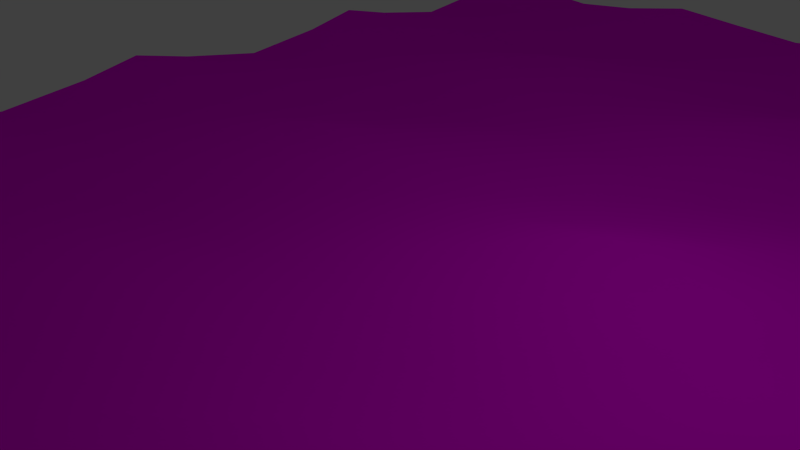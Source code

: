 # Source: circlewater1.blend  (saved by Blender 2.71.0; exported with 4.5.12 LTS)
import bpy
from mathutils import Matrix  # noqa: F401  (used for matrix-valued properties, if any)

bpy.ops.wm.read_factory_settings(use_empty=True)
scene = bpy.context.scene
scene.name = 'Scene'

# ---- collections
col_collection_1 = bpy.data.collections.new('Collection 1'); scene.collection.children.link(col_collection_1)
col_collection_2 = bpy.data.collections.new('Collection 2'); scene.collection.children.link(col_collection_2)
col_collection_2.hide_render = True
col_collection_2.hide_viewport = True

# ---- images (referenced by path relative to the original .blend; pixels are not part of the script)
import os
ASSET_DIR = os.environ.get("B2B_ASSET_DIR", "")  # directory of the original .blend (textures are referenced by path, not embedded)
HERE = os.path.dirname(os.path.abspath(__file__))  # packed textures are extracted next to this script under _unpacked/

def load_image(name, relpath, width, height, colorspace="sRGB"):
    """Load a texture the original file referenced (path relative to the .blend, or extracted next to this script)."""
    p = next((c for c in (os.path.join(HERE, relpath), os.path.join(ASSET_DIR, relpath)) if relpath and os.path.exists(c)), "")
    if p:
        img = bpy.data.images.load(p, check_existing=True)
        img.name = name
    else:  # same state as the original file: an image datablock whose file is absent (Cycles renders it pink)
        img = bpy.data.images.new(name, width, height)
        img.source = "FILE"
        img.filepath = "//" + (relpath or name)
    img.colorspace_settings.name = colorspace
    return img
img_wavenormals = load_image('WaveNormals', '', 1024, 1024, 'sRGB')

# ---- materials (node trees are filled in below, after node groups)
mat_material = bpy.data.materials.new('Material')
mat_material.alpha_threshold = 0.0
mat_material.roughness = 0.5
mat_material.line_color = (0.0, 0.0, 0.0, 1.0)

# ---- material node trees
mat_material.use_nodes = True; mat_material.node_tree.nodes.clear()
_N = mat_material.node_tree.nodes; _L = mat_material.node_tree.links
n0 = _N.new('ShaderNodeOutputMaterial'); n0.name = 'Material Output'; n0.location = (300, 300)
n1 = _N.new('ShaderNodeBsdfDiffuse'); n1.name = 'Diffuse BSDF'; n1.location = (10, 300)
n2 = _N.new('ShaderNodeTexImage'); n2.name = 'Image Texture'; n2.location = (-180, 300)
n2.width = 140
n2.image = img_wavenormals
_L.new(n1.outputs[0], n0.inputs[0])
_L.new(n2.outputs[0], n1.inputs[0])
n0.is_active_output = True

# ---- world
world_world = bpy.data.worlds.new('World'); scene.world = world_world
world_world.color = (0.05088, 0.05088, 0.05088)
world_world.use_sun_shadow = False
world_world.sun_shadow_jitter_overblur = 0.0
world_world.cycles.sampling_method = 'MANUAL'
world_world.cycles.sample_map_resolution = 256

# ---- cameras
cam_camera = bpy.data.cameras.new('Camera')
cam_camera.clip_end = 100.0
cam_camera.lens = 35.0
cam_camera.sensor_width = 32.0
cam_camera.sensor_height = 18.0
cam_camera.ortho_scale = 7.314
cam_camera.dof.focus_distance = 0.0

# ---- lights
light_lamp = bpy.data.lights.new('Lamp', 'POINT')
light_lamp.transmission_factor = 0.0
light_lamp.cutoff_distance = 30.0
light_lamp.energy = 100.0
light_lamp.shadow_buffer_clip_start = 1.001
light_lamp.shadow_soft_size = 0.1
light_lamp.shadow_maximum_resolution = 0.006
light_lamp.use_absolute_resolution = True
light_lamp.cycles.use_multiple_importance_sampling = False

# ---- meshes
me_plane_002 = bpy.data.meshes.new('Plane.002')
me_plane_002.from_pydata([(-10.0, -10.0, 0.9512), (-5.098, -9.65, 0.2861), (0.0, -10.0, -0.1436), (5.098, -10.35, 0.2861), (10.0, -10.0, 0.9512), (14.9, -9.65, 0.2861), (20.0, -10.0, -0.1436), (25.1, -10.35, 0.2861), (30.0, -10.0, 0.9512), (34.9, -9.65, 0.2861), (40.0, -10.0, -0.1436), (45.1, -10.35, 0.2861), (50.0, -10.0, 0.9512), (54.9, -9.65, 0.2861), (60.0, -10.0, -0.1436), (65.1, -10.35, 0.2861), (70.0, -10.0, 0.9512), (-10.1, -5.845, 0.02778), (-4.98, -5.342, 0.3639), (-0.004957, -4.951, 0.02472), (5.082, -5.351, -0.3076), (9.903, -5.845, 0.02778), (15.02, -5.342, 0.3639), (20.0, -4.951, 0.02472), (25.08, -5.351, -0.3076), (29.9, -5.845, 0.02778), (35.02, -5.342, 0.3639), (40.0, -4.951, 0.02472), (45.08, -5.351, -0.3076), (49.9, -5.845, 0.02778), (55.02, -5.342, 0.3639), (60.0, -4.951, 0.02472), (65.08, -5.351, -0.3076), (69.9, -5.845, 0.02778), (-10.0, 0.0, -0.8391), (-5.006, -0.3594, -0.3442), (0.0, 0.0, -0.06994), (5.006, 0.3594, -0.3442), (10.0, 0.0, -0.8391), (14.99, -0.3594, -0.3442), (20.0, 0.0, -0.06994), (25.01, 0.3594, -0.3442), (30.0, 0.0, -0.8391), (34.99, -0.3594, -0.3442), (40.0, 0.0, -0.06994), (45.01, 0.3594, -0.3442), (50.0, 0.0, -0.8391), (54.99, -0.3594, -0.3442), (60.0, 0.0, -0.06994), (65.01, 0.3594, -0.3442), (70.0, 0.0, -0.8391), (-9.903, 5.845, 0.02778), (-5.082, 5.351, -0.3076), (0.004957, 4.951, 0.02472), (4.98, 5.342, 0.3639), (10.1, 5.845, 0.02778), (14.92, 5.351, -0.3076), (20.0, 4.951, 0.02472), (24.98, 5.342, 0.3639), (30.1, 5.845, 0.02778), (34.92, 5.351, -0.3076), (40.0, 4.951, 0.02472), (44.98, 5.342, 0.3639), (50.1, 5.845, 0.02778), (54.92, 5.351, -0.3076), (60.0, 4.951, 0.02472), (64.98, 5.342, 0.3639), (70.1, 5.845, 0.02778), (-10.0, 10.0, 0.9512), (-5.098, 10.35, 0.2861), (0.0, 10.0, -0.1436), (5.098, 9.65, 0.2861), (10.0, 10.0, 0.9512), (14.9, 10.35, 0.2861), (20.0, 10.0, -0.1436), (25.1, 9.65, 0.2861), (30.0, 10.0, 0.9512), (34.9, 10.35, 0.2861), (40.0, 10.0, -0.1436), (45.1, 9.65, 0.2861), (50.0, 10.0, 0.9512), (54.9, 10.35, 0.2861), (60.0, 10.0, -0.1436), (65.1, 9.65, 0.2861), (70.0, 10.0, 0.9512), (-10.1, 14.16, 0.02778), (-4.98, 14.66, 0.3639), (-0.004957, 15.05, 0.02472), (5.082, 14.65, -0.3076), (9.903, 14.16, 0.02778), (15.02, 14.66, 0.3639), (20.0, 15.05, 0.02472), (25.08, 14.65, -0.3076), (29.9, 14.16, 0.02778), (35.02, 14.66, 0.3639), (40.0, 15.05, 0.02472), (45.08, 14.65, -0.3076), (49.9, 14.16, 0.02778), (55.02, 14.66, 0.3639), (60.0, 15.05, 0.02472), (65.08, 14.65, -0.3076), (69.9, 14.16, 0.02778), (-10.0, 20.0, -0.8391), (-5.006, 19.64, -0.3442), (0.0, 20.0, -0.06994), (5.006, 20.36, -0.3442), (10.0, 20.0, -0.8391), (14.99, 19.64, -0.3442), (20.0, 20.0, -0.06994), (25.01, 20.36, -0.3442), (30.0, 20.0, -0.8391), (34.99, 19.64, -0.3442), (40.0, 20.0, -0.06994), (45.01, 20.36, -0.3442), (50.0, 20.0, -0.8391), (54.99, 19.64, -0.3442), (60.0, 20.0, -0.06994), (65.01, 20.36, -0.3442), (70.0, 20.0, -0.8391), (-9.903, 25.84, 0.02778), (-5.082, 25.35, -0.3076), (0.004957, 24.95, 0.02472), (4.98, 25.34, 0.3639), (10.1, 25.84, 0.02778), (14.92, 25.35, -0.3076), (20.0, 24.95, 0.02472), (24.98, 25.34, 0.3639), (30.1, 25.84, 0.02778), (34.92, 25.35, -0.3076), (40.0, 24.95, 0.02472), (44.98, 25.34, 0.3639), (50.1, 25.84, 0.02778), (54.92, 25.35, -0.3076), (60.0, 24.95, 0.02472), (64.98, 25.34, 0.3639), (70.1, 25.84, 0.02778), (-10.0, 30.0, 0.9512), (-5.098, 30.35, 0.2861), (0.0, 30.0, -0.1436), (5.098, 29.65, 0.2861), (10.0, 30.0, 0.9512), (14.9, 30.35, 0.2861), (20.0, 30.0, -0.1436), (25.1, 29.65, 0.2861), (30.0, 30.0, 0.9512), (34.9, 30.35, 0.2861), (40.0, 30.0, -0.1436), (45.1, 29.65, 0.2861), (50.0, 30.0, 0.9512), (54.9, 30.35, 0.2861), (60.0, 30.0, -0.1436), (65.1, 29.65, 0.2861), (70.0, 30.0, 0.9512), (-10.1, 34.16, 0.02778), (-4.98, 34.66, 0.3639), (-0.004957, 35.05, 0.02472), (5.082, 34.65, -0.3076), (9.903, 34.16, 0.02778), (15.02, 34.66, 0.3639), (20.0, 35.05, 0.02472), (25.08, 34.65, -0.3076), (29.9, 34.16, 0.02778), (35.02, 34.66, 0.3639), (40.0, 35.05, 0.02472), (45.08, 34.65, -0.3076), (49.9, 34.16, 0.02778), (55.02, 34.66, 0.3639), (60.0, 35.05, 0.02472), (65.08, 34.65, -0.3076), (69.9, 34.16, 0.02778), (-10.0, 40.0, -0.8391), (-5.006, 39.64, -0.3442), (0.0, 40.0, -0.06994), (5.006, 40.36, -0.3442), (10.0, 40.0, -0.8391), (14.99, 39.64, -0.3442), (20.0, 40.0, -0.06994), (25.01, 40.36, -0.3442), (30.0, 40.0, -0.8391), (34.99, 39.64, -0.3442), (40.0, 40.0, -0.06994), (45.01, 40.36, -0.3442), (50.0, 40.0, -0.8391), (54.99, 39.64, -0.3442), (60.0, 40.0, -0.06994), (65.01, 40.36, -0.3442), (70.0, 40.0, -0.8391), (-9.903, 45.84, 0.02778), (-5.082, 45.35, -0.3076), (0.004957, 44.95, 0.02472), (4.98, 45.34, 0.3639), (10.1, 45.84, 0.02778), (14.92, 45.35, -0.3076), (20.0, 44.95, 0.02472), (24.98, 45.34, 0.3639), (30.1, 45.84, 0.02778), (34.92, 45.35, -0.3076), (40.0, 44.95, 0.02472), (44.98, 45.34, 0.3639), (50.1, 45.84, 0.02778), (54.92, 45.35, -0.3076), (60.0, 44.95, 0.02472), (64.98, 45.34, 0.3639), (70.1, 45.84, 0.02778), (-10.0, 50.0, 0.9512), (-5.098, 50.35, 0.2861), (0.0, 50.0, -0.1436), (5.098, 49.65, 0.2861), (10.0, 50.0, 0.9512), (14.9, 50.35, 0.2861), (20.0, 50.0, -0.1436), (25.1, 49.65, 0.2861), (30.0, 50.0, 0.9512), (34.9, 50.35, 0.2861), (40.0, 50.0, -0.1436), (45.1, 49.65, 0.2861), (50.0, 50.0, 0.9512), (54.9, 50.35, 0.2861), (60.0, 50.0, -0.1436), (65.1, 49.65, 0.2861), (70.0, 50.0, 0.9512), (-10.1, 54.16, 0.02778), (-4.98, 54.66, 0.3639), (-0.004957, 55.05, 0.02472), (5.082, 54.65, -0.3076), (9.903, 54.16, 0.02778), (15.02, 54.66, 0.3639), (20.0, 55.05, 0.02472), (25.08, 54.65, -0.3076), (29.9, 54.16, 0.02778), (35.02, 54.66, 0.3639), (40.0, 55.05, 0.02472), (45.08, 54.65, -0.3076), (49.9, 54.16, 0.02778), (55.02, 54.66, 0.3639), (60.0, 55.05, 0.02472), (65.08, 54.65, -0.3076), (69.9, 54.16, 0.02778), (-10.0, 60.0, -0.8391), (-5.006, 59.64, -0.3442), (0.0, 60.0, -0.06994), (5.006, 60.36, -0.3442), (10.0, 60.0, -0.8391), (14.99, 59.64, -0.3442), (20.0, 60.0, -0.06994), (25.01, 60.36, -0.3442), (30.0, 60.0, -0.8391), (34.99, 59.64, -0.3442), (40.0, 60.0, -0.06994), (45.01, 60.36, -0.3442), (50.0, 60.0, -0.8391), (54.99, 59.64, -0.3442), (60.0, 60.0, -0.06994), (65.01, 60.36, -0.3442), (70.0, 60.0, -0.8391), (-9.903, 65.84, 0.02778), (-5.082, 65.35, -0.3076), (0.004957, 64.95, 0.02472), (4.98, 65.34, 0.3639), (10.1, 65.84, 0.02778), (14.92, 65.35, -0.3076), (20.0, 64.95, 0.02472), (24.98, 65.34, 0.3639), (30.1, 65.84, 0.02778), (34.92, 65.35, -0.3076), (40.0, 64.95, 0.02472), (44.98, 65.34, 0.3639), (50.1, 65.84, 0.02778), (54.92, 65.35, -0.3076), (60.0, 64.95, 0.02472), (64.98, 65.34, 0.3639), (70.1, 65.84, 0.02778), (-10.0, 70.0, 0.9512), (-5.098, 70.35, 0.2861), (0.0, 70.0, -0.1436), (5.098, 69.65, 0.2861), (10.0, 70.0, 0.9512), (14.9, 70.35, 0.2861), (20.0, 70.0, -0.1436), (25.1, 69.65, 0.2861), (30.0, 70.0, 0.9512), (34.9, 70.35, 0.2861), (40.0, 70.0, -0.1436), (45.1, 69.65, 0.2861), (50.0, 70.0, 0.9512), (54.9, 70.35, 0.2861), (60.0, 70.0, -0.1436), (65.1, 69.65, 0.2861), (70.0, 70.0, 0.9512)], [], [(0, 1, 18, 17), (1, 2, 19, 18), (2, 3, 20, 19), (3, 4, 21, 20), (4, 5, 22, 21), (5, 6, 23, 22), (6, 7, 24, 23), (7, 8, 25, 24), (8, 9, 26, 25), (9, 10, 27, 26), (10, 11, 28, 27), (11, 12, 29, 28), (12, 13, 30, 29), (13, 14, 31, 30), (14, 15, 32, 31), (15, 16, 33, 32), (17, 18, 35, 34), (18, 19, 36, 35), (19, 20, 37, 36), (20, 21, 38, 37), (21, 22, 39, 38), (22, 23, 40, 39), (23, 24, 41, 40), (24, 25, 42, 41), (25, 26, 43, 42), (26, 27, 44, 43), (27, 28, 45, 44), (28, 29, 46, 45), (29, 30, 47, 46), (30, 31, 48, 47), (31, 32, 49, 48), (32, 33, 50, 49), (34, 35, 52, 51), (35, 36, 53, 52), (36, 37, 54, 53), (37, 38, 55, 54), (38, 39, 56, 55), (39, 40, 57, 56), (40, 41, 58, 57), (41, 42, 59, 58), (42, 43, 60, 59), (43, 44, 61, 60), (44, 45, 62, 61), (45, 46, 63, 62), (46, 47, 64, 63), (47, 48, 65, 64), (48, 49, 66, 65), (49, 50, 67, 66), (51, 52, 69, 68), (52, 53, 70, 69), (53, 54, 71, 70), (54, 55, 72, 71), (55, 56, 73, 72), (56, 57, 74, 73), (57, 58, 75, 74), (58, 59, 76, 75), (59, 60, 77, 76), (60, 61, 78, 77), (61, 62, 79, 78), (62, 63, 80, 79), (63, 64, 81, 80), (64, 65, 82, 81), (65, 66, 83, 82), (66, 67, 84, 83), (68, 69, 86, 85), (69, 70, 87, 86), (70, 71, 88, 87), (71, 72, 89, 88), (72, 73, 90, 89), (73, 74, 91, 90), (74, 75, 92, 91), (75, 76, 93, 92), (76, 77, 94, 93), (77, 78, 95, 94), (78, 79, 96, 95), (79, 80, 97, 96), (80, 81, 98, 97), (81, 82, 99, 98), (82, 83, 100, 99), (83, 84, 101, 100), (85, 86, 103, 102), (86, 87, 104, 103), (87, 88, 105, 104), (88, 89, 106, 105), (89, 90, 107, 106), (90, 91, 108, 107), (91, 92, 109, 108), (92, 93, 110, 109), (93, 94, 111, 110), (94, 95, 112, 111), (95, 96, 113, 112), (96, 97, 114, 113), (97, 98, 115, 114), (98, 99, 116, 115), (99, 100, 117, 116), (100, 101, 118, 117), (102, 103, 120, 119), (103, 104, 121, 120), (104, 105, 122, 121), (105, 106, 123, 122), (106, 107, 124, 123), (107, 108, 125, 124), (108, 109, 126, 125), (109, 110, 127, 126), (110, 111, 128, 127), (111, 112, 129, 128), (112, 113, 130, 129), (113, 114, 131, 130), (114, 115, 132, 131), (115, 116, 133, 132), (116, 117, 134, 133), (117, 118, 135, 134), (119, 120, 137, 136), (120, 121, 138, 137), (121, 122, 139, 138), (122, 123, 140, 139), (123, 124, 141, 140), (124, 125, 142, 141), (125, 126, 143, 142), (126, 127, 144, 143), (127, 128, 145, 144), (128, 129, 146, 145), (129, 130, 147, 146), (130, 131, 148, 147), (131, 132, 149, 148), (132, 133, 150, 149), (133, 134, 151, 150), (134, 135, 152, 151), (136, 137, 154, 153), (137, 138, 155, 154), (138, 139, 156, 155), (139, 140, 157, 156), (140, 141, 158, 157), (141, 142, 159, 158), (142, 143, 160, 159), (143, 144, 161, 160), (144, 145, 162, 161), (145, 146, 163, 162), (146, 147, 164, 163), (147, 148, 165, 164), (148, 149, 166, 165), (149, 150, 167, 166), (150, 151, 168, 167), (151, 152, 169, 168), (153, 154, 171, 170), (154, 155, 172, 171), (155, 156, 173, 172), (156, 157, 174, 173), (157, 158, 175, 174), (158, 159, 176, 175), (159, 160, 177, 176), (160, 161, 178, 177), (161, 162, 179, 178), (162, 163, 180, 179), (163, 164, 181, 180), (164, 165, 182, 181), (165, 166, 183, 182), (166, 167, 184, 183), (167, 168, 185, 184), (168, 169, 186, 185), (170, 171, 188, 187), (171, 172, 189, 188), (172, 173, 190, 189), (173, 174, 191, 190), (174, 175, 192, 191), (175, 176, 193, 192), (176, 177, 194, 193), (177, 178, 195, 194), (178, 179, 196, 195), (179, 180, 197, 196), (180, 181, 198, 197), (181, 182, 199, 198), (182, 183, 200, 199), (183, 184, 201, 200), (184, 185, 202, 201), (185, 186, 203, 202), (187, 188, 205, 204), (188, 189, 206, 205), (189, 190, 207, 206), (190, 191, 208, 207), (191, 192, 209, 208), (192, 193, 210, 209), (193, 194, 211, 210), (194, 195, 212, 211), (195, 196, 213, 212), (196, 197, 214, 213), (197, 198, 215, 214), (198, 199, 216, 215), (199, 200, 217, 216), (200, 201, 218, 217), (201, 202, 219, 218), (202, 203, 220, 219), (204, 205, 222, 221), (205, 206, 223, 222), (206, 207, 224, 223), (207, 208, 225, 224), (208, 209, 226, 225), (209, 210, 227, 226), (210, 211, 228, 227), (211, 212, 229, 228), (212, 213, 230, 229), (213, 214, 231, 230), (214, 215, 232, 231), (215, 216, 233, 232), (216, 217, 234, 233), (217, 218, 235, 234), (218, 219, 236, 235), (219, 220, 237, 236), (221, 222, 239, 238), (222, 223, 240, 239), (223, 224, 241, 240), (224, 225, 242, 241), (225, 226, 243, 242), (226, 227, 244, 243), (227, 228, 245, 244), (228, 229, 246, 245), (229, 230, 247, 246), (230, 231, 248, 247), (231, 232, 249, 248), (232, 233, 250, 249), (233, 234, 251, 250), (234, 235, 252, 251), (235, 236, 253, 252), (236, 237, 254, 253), (238, 239, 256, 255), (239, 240, 257, 256), (240, 241, 258, 257), (241, 242, 259, 258), (242, 243, 260, 259), (243, 244, 261, 260), (244, 245, 262, 261), (245, 246, 263, 262), (246, 247, 264, 263), (247, 248, 265, 264), (248, 249, 266, 265), (249, 250, 267, 266), (250, 251, 268, 267), (251, 252, 269, 268), (252, 253, 270, 269), (253, 254, 271, 270), (255, 256, 273, 272), (256, 257, 274, 273), (257, 258, 275, 274), (258, 259, 276, 275), (259, 260, 277, 276), (260, 261, 278, 277), (261, 262, 279, 278), (262, 263, 280, 279), (263, 264, 281, 280), (264, 265, 282, 281), (265, 266, 283, 282), (266, 267, 284, 283), (267, 268, 285, 284), (268, 269, 286, 285), (269, 270, 287, 286), (270, 271, 288, 287)])
me_plane_002.polygons.foreach_set('use_smooth', [True] * 256)
_uv = me_plane_002.uv_layers.new(name='UVMap')
_uv.uv.foreach_set('vector', [0.00121, 0.004341, 0.06234, 0.008681, 0.06381, 0.06206, 0.0, 0.05583, 0.06234, 0.008681, 0.1259, 0.004341, 0.1258, 0.06691, 0.06381, 0.06206, 0.1259, 0.004341, 0.1895, 0.0, 0.1893, 0.06195, 0.1258, 0.06691, 0.1895, 0.0, 0.2506, 0.004341, 0.2494, 0.05583, 0.1893, 0.06195, 0.2506, 0.004341, 0.3117, 0.008681, 0.3132, 0.06206, 0.2494, 0.05583, 0.3117, 0.008681, 0.3753, 0.004341, 0.3752, 0.06691, 0.3132, 0.06206, 0.3753, 0.004341, 0.4389, 0.0, 0.4387, 0.06195, 0.3752, 0.06691, 0.4389, 0.0, 0.5, 0.004341, 0.4988, 0.05583, 0.4387, 0.06195, 0.5, 0.004341, 0.5611, 0.008681, 0.5626, 0.06206, 0.4988, 0.05583, 0.5611, 0.008681, 0.6247, 0.004341, 0.6246, 0.06691, 0.5626, 0.06206, 0.6247, 0.004341, 0.6883, 0.0, 0.6881, 0.06195, 0.6246, 0.06691, 0.6883, 0.0, 0.7494, 0.004341, 0.7482, 0.05583, 0.6881, 0.06195, 0.7494, 0.004341, 0.8105, 0.008681, 0.812, 0.06206, 0.7482, 0.05583, 0.8105, 0.008681, 0.8741, 0.004341, 0.874, 0.06691, 0.812, 0.06206, 0.8741, 0.004341, 0.9377, 0.0, 0.9375, 0.06195, 0.874, 0.06691, 0.9377, 0.0, 0.9988, 0.004341, 0.9976, 0.05583, 0.9375, 0.06195, 0.0, 0.05583, 0.06381, 0.06206, 0.06348, 0.1238, 0.00121, 0.1283, 0.06381, 0.06206, 0.1258, 0.06691, 0.1259, 0.1283, 0.06348, 0.1238, 0.1258, 0.06691, 0.1893, 0.06195, 0.1883, 0.1327, 0.1259, 0.1283, 0.1893, 0.06195, 0.2494, 0.05583, 0.2506, 0.1283, 0.1883, 0.1327, 0.2494, 0.05583, 0.3132, 0.06206, 0.3129, 0.1238, 0.2506, 0.1283, 0.3132, 0.06206, 0.3752, 0.06691, 0.3753, 0.1283, 0.3129, 0.1238, 0.3752, 0.06691, 0.4387, 0.06195, 0.4377, 0.1327, 0.3753, 0.1283, 0.4387, 0.06195, 0.4988, 0.05583, 0.5, 0.1283, 0.4377, 0.1327, 0.4988, 0.05583, 0.5626, 0.06206, 0.5623, 0.1238, 0.5, 0.1283, 0.5626, 0.06206, 0.6246, 0.06691, 0.6247, 0.1283, 0.5623, 0.1238, 0.6246, 0.06691, 0.6881, 0.06195, 0.6871, 0.1327, 0.6247, 0.1283, 0.6881, 0.06195, 0.7482, 0.05583, 0.7494, 0.1283, 0.6871, 0.1327, 0.7482, 0.05583, 0.812, 0.06206, 0.8117, 0.1238, 0.7494, 0.1283, 0.812, 0.06206, 0.874, 0.06691, 0.8741, 0.1283, 0.8117, 0.1238, 0.874, 0.06691, 0.9375, 0.06195, 0.9365, 0.1327, 0.8741, 0.1283, 0.9375, 0.06195, 0.9976, 0.05583, 0.9988, 0.1283, 0.9365, 0.1327, 0.00121, 0.1283, 0.06348, 0.1238, 0.06254, 0.1946, 0.002419, 0.2007, 0.06348, 0.1238, 0.1259, 0.1283, 0.126, 0.1896, 0.06254, 0.1946, 0.1259, 0.1283, 0.1883, 0.1327, 0.188, 0.1945, 0.126, 0.1896, 0.1883, 0.1327, 0.2506, 0.1283, 0.2518, 0.2007, 0.188, 0.1945, 0.2506, 0.1283, 0.3129, 0.1238, 0.3119, 0.1946, 0.2518, 0.2007, 0.3129, 0.1238, 0.3753, 0.1283, 0.3754, 0.1896, 0.3119, 0.1946, 0.3753, 0.1283, 0.4377, 0.1327, 0.4374, 0.1945, 0.3754, 0.1896, 0.4377, 0.1327, 0.5, 0.1283, 0.5012, 0.2007, 0.4374, 0.1945, 0.5, 0.1283, 0.5623, 0.1238, 0.5613, 0.1946, 0.5012, 0.2007, 0.5623, 0.1238, 0.6247, 0.1283, 0.6248, 0.1896, 0.5613, 0.1946, 0.6247, 0.1283, 0.6871, 0.1327, 0.6868, 0.1945, 0.6248, 0.1896, 0.6871, 0.1327, 0.7494, 0.1283, 0.7506, 0.2007, 0.6868, 0.1945, 0.7494, 0.1283, 0.8117, 0.1238, 0.8107, 0.1946, 0.7506, 0.2007, 0.8117, 0.1238, 0.8741, 0.1283, 0.8742, 0.1896, 0.8107, 0.1946, 0.8741, 0.1283, 0.9365, 0.1327, 0.9362, 0.1945, 0.8742, 0.1896, 0.9365, 0.1327, 0.9988, 0.1283, 1.0, 0.2007, 0.9362, 0.1945, 0.002419, 0.2007, 0.06254, 0.1946, 0.06234, 0.2565, 0.00121, 0.2522, 0.06254, 0.1946, 0.126, 0.1896, 0.1259, 0.2522, 0.06234, 0.2565, 0.126, 0.1896, 0.188, 0.1945, 0.1895, 0.2478, 0.1259, 0.2522, 0.188, 0.1945, 0.2518, 0.2007, 0.2506, 0.2522, 0.1895, 0.2478, 0.2518, 0.2007, 0.3119, 0.1946, 0.3117, 0.2565, 0.2506, 0.2522, 0.3119, 0.1946, 0.3754, 0.1896, 0.3753, 0.2522, 0.3117, 0.2565, 0.3754, 0.1896, 0.4374, 0.1945, 0.4389, 0.2478, 0.3753, 0.2522, 0.4374, 0.1945, 0.5012, 0.2007, 0.5, 0.2522, 0.4389, 0.2478, 0.5012, 0.2007, 0.5613, 0.1946, 0.5611, 0.2565, 0.5, 0.2522, 0.5613, 0.1946, 0.6248, 0.1896, 0.6247, 0.2522, 0.5611, 0.2565, 0.6248, 0.1896, 0.6868, 0.1945, 0.6883, 0.2478, 0.6247, 0.2522, 0.6868, 0.1945, 0.7506, 0.2007, 0.7494, 0.2522, 0.6883, 0.2478, 0.7506, 0.2007, 0.8107, 0.1946, 0.8105, 0.2565, 0.7494, 0.2522, 0.8107, 0.1946, 0.8742, 0.1896, 0.8741, 0.2522, 0.8105, 0.2565, 0.8742, 0.1896, 0.9362, 0.1945, 0.9377, 0.2478, 0.8741, 0.2522, 0.9362, 0.1945, 1.0, 0.2007, 0.9988, 0.2522, 0.9377, 0.2478, 0.00121, 0.2522, 0.06234, 0.2565, 0.06381, 0.3099, 0.0, 0.3037, 0.06234, 0.2565, 0.1259, 0.2522, 0.1258, 0.3147, 0.06381, 0.3099, 0.1259, 0.2522, 0.1895, 0.2478, 0.1893, 0.3098, 0.1258, 0.3147, 0.1895, 0.2478, 0.2506, 0.2522, 0.2494, 0.3037, 0.1893, 0.3098, 0.2506, 0.2522, 0.3117, 0.2565, 0.3132, 0.3099, 0.2494, 0.3037, 0.3117, 0.2565, 0.3753, 0.2522, 0.3752, 0.3147, 0.3132, 0.3099, 0.3753, 0.2522, 0.4389, 0.2478, 0.4387, 0.3098, 0.3752, 0.3147, 0.4389, 0.2478, 0.5, 0.2522, 0.4988, 0.3037, 0.4387, 0.3098, 0.5, 0.2522, 0.5611, 0.2565, 0.5626, 0.3099, 0.4988, 0.3037, 0.5611, 0.2565, 0.6247, 0.2522, 0.6246, 0.3147, 0.5626, 0.3099, 0.6247, 0.2522, 0.6883, 0.2478, 0.6881, 0.3098, 0.6246, 0.3147, 0.6883, 0.2478, 0.7494, 0.2522, 0.7482, 0.3037, 0.6881, 0.3098, 0.7494, 0.2522, 0.8105, 0.2565, 0.812, 0.3099, 0.7482, 0.3037, 0.8105, 0.2565, 0.8741, 0.2522, 0.874, 0.3147, 0.812, 0.3099, 0.8741, 0.2522, 0.9377, 0.2478, 0.9375, 0.3098, 0.874, 0.3147, 0.9377, 0.2478, 0.9988, 0.2522, 0.9976, 0.3037, 0.9375, 0.3098, 0.0, 0.3037, 0.06381, 0.3099, 0.06348, 0.3716, 0.00121, 0.3761, 0.06381, 0.3099, 0.1258, 0.3147, 0.1259, 0.3761, 0.06348, 0.3716, 0.1258, 0.3147, 0.1893, 0.3098, 0.1883, 0.3805, 0.1259, 0.3761, 0.1893, 0.3098, 0.2494, 0.3037, 0.2506, 0.3761, 0.1883, 0.3805, 0.2494, 0.3037, 0.3132, 0.3099, 0.3129, 0.3716, 0.2506, 0.3761, 0.3132, 0.3099, 0.3752, 0.3147, 0.3753, 0.3761, 0.3129, 0.3716, 0.3752, 0.3147, 0.4387, 0.3098, 0.4377, 0.3805, 0.3753, 0.3761, 0.4387, 0.3098, 0.4988, 0.3037, 0.5, 0.3761, 0.4377, 0.3805, 0.4988, 0.3037, 0.5626, 0.3099, 0.5623, 0.3716, 0.5, 0.3761, 0.5626, 0.3099, 0.6246, 0.3147, 0.6247, 0.3761, 0.5623, 0.3716, 0.6246, 0.3147, 0.6881, 0.3098, 0.6871, 0.3805, 0.6247, 0.3761, 0.6881, 0.3098, 0.7482, 0.3037, 0.7494, 0.3761, 0.6871, 0.3805, 0.7482, 0.3037, 0.812, 0.3099, 0.8117, 0.3716, 0.7494, 0.3761, 0.812, 0.3099, 0.874, 0.3147, 0.8741, 0.3761, 0.8117, 0.3716, 0.874, 0.3147, 0.9375, 0.3098, 0.9365, 0.3805, 0.8741, 0.3761, 0.9375, 0.3098, 0.9976, 0.3037, 0.9988, 0.3761, 0.9365, 0.3805, 0.00121, 0.3761, 0.06348, 0.3716, 0.06254, 0.4424, 0.002419, 0.4485, 0.06348, 0.3716, 0.1259, 0.3761, 0.126, 0.4374, 0.06254, 0.4424, 0.1259, 0.3761, 0.1883, 0.3805, 0.188, 0.4423, 0.126, 0.4374, 0.1883, 0.3805, 0.2506, 0.3761, 0.2518, 0.4485, 0.188, 0.4423, 0.2506, 0.3761, 0.3129, 0.3716, 0.3119, 0.4424, 0.2518, 0.4485, 0.3129, 0.3716, 0.3753, 0.3761, 0.3754, 0.4374, 0.3119, 0.4424, 0.3753, 0.3761, 0.4377, 0.3805, 0.4374, 0.4423, 0.3754, 0.4374, 0.4377, 0.3805, 0.5, 0.3761, 0.5012, 0.4485, 0.4374, 0.4423, 0.5, 0.3761, 0.5623, 0.3716, 0.5613, 0.4424, 0.5012, 0.4485, 0.5623, 0.3716, 0.6247, 0.3761, 0.6248, 0.4374, 0.5613, 0.4424, 0.6247, 0.3761, 0.6871, 0.3805, 0.6868, 0.4423, 0.6248, 0.4374, 0.6871, 0.3805, 0.7494, 0.3761, 0.7506, 0.4485, 0.6868, 0.4423, 0.7494, 0.3761, 0.8117, 0.3716, 0.8107, 0.4424, 0.7506, 0.4485, 0.8117, 0.3716, 0.8741, 0.3761, 0.8742, 0.4374, 0.8107, 0.4424, 0.8741, 0.3761, 0.9365, 0.3805, 0.9362, 0.4423, 0.8742, 0.4374, 0.9365, 0.3805, 0.9988, 0.3761, 1.0, 0.4485, 0.9362, 0.4423, 0.002419, 0.4485, 0.06254, 0.4424, 0.06234, 0.5043, 0.00121, 0.5, 0.06254, 0.4424, 0.126, 0.4374, 0.1259, 0.5, 0.06234, 0.5043, 0.126, 0.4374, 0.188, 0.4423, 0.1895, 0.4957, 0.1259, 0.5, 0.188, 0.4423, 0.2518, 0.4485, 0.2506, 0.5, 0.1895, 0.4957, 0.2518, 0.4485, 0.3119, 0.4424, 0.3117, 0.5043, 0.2506, 0.5, 0.3119, 0.4424, 0.3754, 0.4374, 0.3753, 0.5, 0.3117, 0.5043, 0.3754, 0.4374, 0.4374, 0.4423, 0.4389, 0.4957, 0.3753, 0.5, 0.4374, 0.4423, 0.5012, 0.4485, 0.5, 0.5, 0.4389, 0.4957, 0.5012, 0.4485, 0.5613, 0.4424, 0.5611, 0.5043, 0.5, 0.5, 0.5613, 0.4424, 0.6248, 0.4374, 0.6247, 0.5, 0.5611, 0.5043, 0.6248, 0.4374, 0.6868, 0.4423, 0.6883, 0.4957, 0.6247, 0.5, 0.6868, 0.4423, 0.7506, 0.4485, 0.7494, 0.5, 0.6883, 0.4957, 0.7506, 0.4485, 0.8107, 0.4424, 0.8105, 0.5043, 0.7494, 0.5, 0.8107, 0.4424, 0.8742, 0.4374, 0.8741, 0.5, 0.8105, 0.5043, 0.8742, 0.4374, 0.9362, 0.4423, 0.9377, 0.4957, 0.8741, 0.5, 0.9362, 0.4423, 1.0, 0.4485, 0.9988, 0.5, 0.9377, 0.4957, 0.00121, 0.5, 0.06234, 0.5043, 0.06381, 0.5577, 0.0, 0.5515, 0.06234, 0.5043, 0.1259, 0.5, 0.1258, 0.5626, 0.06381, 0.5577, 0.1259, 0.5, 0.1895, 0.4957, 0.1893, 0.5576, 0.1258, 0.5626, 0.1895, 0.4957, 0.2506, 0.5, 0.2494, 0.5515, 0.1893, 0.5576, 0.2506, 0.5, 0.3117, 0.5043, 0.3132, 0.5577, 0.2494, 0.5515, 0.3117, 0.5043, 0.3753, 0.5, 0.3752, 0.5626, 0.3132, 0.5577, 0.3753, 0.5, 0.4389, 0.4957, 0.4387, 0.5576, 0.3752, 0.5626, 0.4389, 0.4957, 0.5, 0.5, 0.4988, 0.5515, 0.4387, 0.5576, 0.5, 0.5, 0.5611, 0.5043, 0.5626, 0.5577, 0.4988, 0.5515, 0.5611, 0.5043, 0.6247, 0.5, 0.6246, 0.5626, 0.5626, 0.5577, 0.6247, 0.5, 0.6883, 0.4957, 0.6881, 0.5576, 0.6246, 0.5626, 0.6883, 0.4957, 0.7494, 0.5, 0.7482, 0.5515, 0.6881, 0.5576, 0.7494, 0.5, 0.8105, 0.5043, 0.812, 0.5577, 0.7482, 0.5515, 0.8105, 0.5043, 0.8741, 0.5, 0.874, 0.5626, 0.812, 0.5577, 0.8741, 0.5, 0.9377, 0.4957, 0.9375, 0.5576, 0.874, 0.5626, 0.9377, 0.4957, 0.9988, 0.5, 0.9976, 0.5515, 0.9375, 0.5576, 0.0, 0.5515, 0.06381, 0.5577, 0.06348, 0.6195, 0.00121, 0.6239, 0.06381, 0.5577, 0.1258, 0.5626, 0.1259, 0.6239, 0.06348, 0.6195, 0.1258, 0.5626, 0.1893, 0.5576, 0.1883, 0.6284, 0.1259, 0.6239, 0.1893, 0.5576, 0.2494, 0.5515, 0.2506, 0.6239, 0.1883, 0.6284, 0.2494, 0.5515, 0.3132, 0.5577, 0.3129, 0.6195, 0.2506, 0.6239, 0.3132, 0.5577, 0.3752, 0.5626, 0.3753, 0.6239, 0.3129, 0.6195, 0.3752, 0.5626, 0.4387, 0.5576, 0.4377, 0.6284, 0.3753, 0.6239, 0.4387, 0.5576, 0.4988, 0.5515, 0.5, 0.6239, 0.4377, 0.6284, 0.4988, 0.5515, 0.5626, 0.5577, 0.5623, 0.6195, 0.5, 0.6239, 0.5626, 0.5577, 0.6246, 0.5626, 0.6247, 0.6239, 0.5623, 0.6195, 0.6246, 0.5626, 0.6881, 0.5576, 0.6871, 0.6284, 0.6247, 0.6239, 0.6881, 0.5576, 0.7482, 0.5515, 0.7494, 0.6239, 0.6871, 0.6284, 0.7482, 0.5515, 0.812, 0.5577, 0.8117, 0.6195, 0.7494, 0.6239, 0.812, 0.5577, 0.874, 0.5626, 0.8741, 0.6239, 0.8117, 0.6195, 0.874, 0.5626, 0.9375, 0.5576, 0.9365, 0.6284, 0.8741, 0.6239, 0.9375, 0.5576, 0.9976, 0.5515, 0.9988, 0.6239, 0.9365, 0.6284, 0.00121, 0.6239, 0.06348, 0.6195, 0.06254, 0.6902, 0.002419, 0.6963, 0.06348, 0.6195, 0.1259, 0.6239, 0.126, 0.6853, 0.06254, 0.6902, 0.1259, 0.6239, 0.1883, 0.6284, 0.188, 0.6901, 0.126, 0.6853, 0.1883, 0.6284, 0.2506, 0.6239, 0.2518, 0.6963, 0.188, 0.6901, 0.2506, 0.6239, 0.3129, 0.6195, 0.3119, 0.6902, 0.2518, 0.6963, 0.3129, 0.6195, 0.3753, 0.6239, 0.3754, 0.6853, 0.3119, 0.6902, 0.3753, 0.6239, 0.4377, 0.6284, 0.4374, 0.6901, 0.3754, 0.6853, 0.4377, 0.6284, 0.5, 0.6239, 0.5012, 0.6963, 0.4374, 0.6901, 0.5, 0.6239, 0.5623, 0.6195, 0.5613, 0.6902, 0.5012, 0.6963, 0.5623, 0.6195, 0.6247, 0.6239, 0.6248, 0.6853, 0.5613, 0.6902, 0.6247, 0.6239, 0.6871, 0.6284, 0.6868, 0.6901, 0.6248, 0.6853, 0.6871, 0.6284, 0.7494, 0.6239, 0.7506, 0.6963, 0.6868, 0.6901, 0.7494, 0.6239, 0.8117, 0.6195, 0.8107, 0.6902, 0.7506, 0.6963, 0.8117, 0.6195, 0.8741, 0.6239, 0.8742, 0.6853, 0.8107, 0.6902, 0.8741, 0.6239, 0.9365, 0.6284, 0.9362, 0.6901, 0.8742, 0.6853, 0.9365, 0.6284, 0.9988, 0.6239, 1.0, 0.6963, 0.9362, 0.6901, 0.002419, 0.6963, 0.06254, 0.6902, 0.06234, 0.7522, 0.00121, 0.7478, 0.06254, 0.6902, 0.126, 0.6853, 0.1259, 0.7478, 0.06234, 0.7522, 0.126, 0.6853, 0.188, 0.6901, 0.1895, 0.7435, 0.1259, 0.7478, 0.188, 0.6901, 0.2518, 0.6963, 0.2506, 0.7478, 0.1895, 0.7435, 0.2518, 0.6963, 0.3119, 0.6902, 0.3117, 0.7522, 0.2506, 0.7478, 0.3119, 0.6902, 0.3754, 0.6853, 0.3753, 0.7478, 0.3117, 0.7522, 0.3754, 0.6853, 0.4374, 0.6901, 0.4389, 0.7435, 0.3753, 0.7478, 0.4374, 0.6901, 0.5012, 0.6963, 0.5, 0.7478, 0.4389, 0.7435, 0.5012, 0.6963, 0.5613, 0.6902, 0.5611, 0.7522, 0.5, 0.7478, 0.5613, 0.6902, 0.6248, 0.6853, 0.6247, 0.7478, 0.5611, 0.7522, 0.6248, 0.6853, 0.6868, 0.6901, 0.6883, 0.7435, 0.6247, 0.7478, 0.6868, 0.6901, 0.7506, 0.6963, 0.7494, 0.7478, 0.6883, 0.7435, 0.7506, 0.6963, 0.8107, 0.6902, 0.8105, 0.7522, 0.7494, 0.7478, 0.8107, 0.6902, 0.8742, 0.6853, 0.8741, 0.7478, 0.8105, 0.7522, 0.8742, 0.6853, 0.9362, 0.6901, 0.9377, 0.7435, 0.8741, 0.7478, 0.9362, 0.6901, 1.0, 0.6963, 0.9988, 0.7478, 0.9377, 0.7435, 0.00121, 0.7478, 0.06234, 0.7522, 0.06381, 0.8055, 0.0, 0.7993, 0.06234, 0.7522, 0.1259, 0.7478, 0.1258, 0.8104, 0.06381, 0.8055, 0.1259, 0.7478, 0.1895, 0.7435, 0.1893, 0.8054, 0.1258, 0.8104, 0.1895, 0.7435, 0.2506, 0.7478, 0.2494, 0.7993, 0.1893, 0.8054, 0.2506, 0.7478, 0.3117, 0.7522, 0.3132, 0.8055, 0.2494, 0.7993, 0.3117, 0.7522, 0.3753, 0.7478, 0.3752, 0.8104, 0.3132, 0.8055, 0.3753, 0.7478, 0.4389, 0.7435, 0.4387, 0.8054, 0.3752, 0.8104, 0.4389, 0.7435, 0.5, 0.7478, 0.4988, 0.7993, 0.4387, 0.8054, 0.5, 0.7478, 0.5611, 0.7522, 0.5626, 0.8055, 0.4988, 0.7993, 0.5611, 0.7522, 0.6247, 0.7478, 0.6246, 0.8104, 0.5626, 0.8055, 0.6247, 0.7478, 0.6883, 0.7435, 0.6881, 0.8054, 0.6246, 0.8104, 0.6883, 0.7435, 0.7494, 0.7478, 0.7482, 0.7993, 0.6881, 0.8054, 0.7494, 0.7478, 0.8105, 0.7522, 0.812, 0.8055, 0.7482, 0.7993, 0.8105, 0.7522, 0.8741, 0.7478, 0.874, 0.8104, 0.812, 0.8055, 0.8741, 0.7478, 0.9377, 0.7435, 0.9375, 0.8054, 0.874, 0.8104, 0.9377, 0.7435, 0.9988, 0.7478, 0.9976, 0.7993, 0.9375, 0.8054, 0.0, 0.7993, 0.06381, 0.8055, 0.06348, 0.8673, 0.00121, 0.8717, 0.06381, 0.8055, 0.1258, 0.8104, 0.1259, 0.8717, 0.06348, 0.8673, 0.1258, 0.8104, 0.1893, 0.8054, 0.1883, 0.8762, 0.1259, 0.8717, 0.1893, 0.8054, 0.2494, 0.7993, 0.2506, 0.8717, 0.1883, 0.8762, 0.2494, 0.7993, 0.3132, 0.8055, 0.3129, 0.8673, 0.2506, 0.8717, 0.3132, 0.8055, 0.3752, 0.8104, 0.3753, 0.8717, 0.3129, 0.8673, 0.3752, 0.8104, 0.4387, 0.8054, 0.4377, 0.8762, 0.3753, 0.8717, 0.4387, 0.8054, 0.4988, 0.7993, 0.5, 0.8717, 0.4377, 0.8762, 0.4988, 0.7993, 0.5626, 0.8055, 0.5623, 0.8673, 0.5, 0.8717, 0.5626, 0.8055, 0.6246, 0.8104, 0.6247, 0.8717, 0.5623, 0.8673, 0.6246, 0.8104, 0.6881, 0.8054, 0.6871, 0.8762, 0.6247, 0.8717, 0.6881, 0.8054, 0.7482, 0.7993, 0.7494, 0.8717, 0.6871, 0.8762, 0.7482, 0.7993, 0.812, 0.8055, 0.8117, 0.8673, 0.7494, 0.8717, 0.812, 0.8055, 0.874, 0.8104, 0.8741, 0.8717, 0.8117, 0.8673, 0.874, 0.8104, 0.9375, 0.8054, 0.9365, 0.8762, 0.8741, 0.8717, 0.9375, 0.8054, 0.9976, 0.7993, 0.9988, 0.8717, 0.9365, 0.8762, 0.00121, 0.8717, 0.06348, 0.8673, 0.06254, 0.9381, 0.002419, 0.9442, 0.06348, 0.8673, 0.1259, 0.8717, 0.126, 0.9331, 0.06254, 0.9381, 0.1259, 0.8717, 0.1883, 0.8762, 0.188, 0.9379, 0.126, 0.9331, 0.1883, 0.8762, 0.2506, 0.8717, 0.2518, 0.9442, 0.188, 0.9379, 0.2506, 0.8717, 0.3129, 0.8673, 0.3119, 0.9381, 0.2518, 0.9442, 0.3129, 0.8673, 0.3753, 0.8717, 0.3754, 0.9331, 0.3119, 0.9381, 0.3753, 0.8717, 0.4377, 0.8762, 0.4374, 0.9379, 0.3754, 0.9331, 0.4377, 0.8762, 0.5, 0.8717, 0.5012, 0.9442, 0.4374, 0.9379, 0.5, 0.8717, 0.5623, 0.8673, 0.5613, 0.9381, 0.5012, 0.9442, 0.5623, 0.8673, 0.6247, 0.8717, 0.6248, 0.9331, 0.5613, 0.9381, 0.6247, 0.8717, 0.6871, 0.8762, 0.6868, 0.9379, 0.6248, 0.9331, 0.6871, 0.8762, 0.7494, 0.8717, 0.7506, 0.9442, 0.6868, 0.9379, 0.7494, 0.8717, 0.8117, 0.8673, 0.8107, 0.9381, 0.7506, 0.9442, 0.8117, 0.8673, 0.8741, 0.8717, 0.8742, 0.9331, 0.8107, 0.9381, 0.8741, 0.8717, 0.9365, 0.8762, 0.9362, 0.9379, 0.8742, 0.9331, 0.9365, 0.8762, 0.9988, 0.8717, 1.0, 0.9442, 0.9362, 0.9379, 0.002419, 0.9442, 0.06254, 0.9381, 0.06234, 1.0, 0.00121, 0.9957, 0.06254, 0.9381, 0.126, 0.9331, 0.1259, 0.9957, 0.06234, 1.0, 0.126, 0.9331, 0.188, 0.9379, 0.1895, 0.9913, 0.1259, 0.9957, 0.188, 0.9379, 0.2518, 0.9442, 0.2506, 0.9957, 0.1895, 0.9913, 0.2518, 0.9442, 0.3119, 0.9381, 0.3117, 1.0, 0.2506, 0.9957, 0.3119, 0.9381, 0.3754, 0.9331, 0.3753, 0.9957, 0.3117, 1.0, 0.3754, 0.9331, 0.4374, 0.9379, 0.4389, 0.9913, 0.3753, 0.9957, 0.4374, 0.9379, 0.5012, 0.9442, 0.5, 0.9957, 0.4389, 0.9913, 0.5012, 0.9442, 0.5613, 0.9381, 0.5611, 1.0, 0.5, 0.9957, 0.5613, 0.9381, 0.6248, 0.9331, 0.6247, 0.9957, 0.5611, 1.0, 0.6248, 0.9331, 0.6868, 0.9379, 0.6883, 0.9913, 0.6247, 0.9957, 0.6868, 0.9379, 0.7506, 0.9442, 0.7494, 0.9957, 0.6883, 0.9913, 0.7506, 0.9442, 0.8107, 0.9381, 0.8105, 1.0, 0.7494, 0.9957, 0.8107, 0.9381, 0.8742, 0.9331, 0.8741, 0.9957, 0.8105, 1.0, 0.8742, 0.9331, 0.9362, 0.9379, 0.9377, 0.9913, 0.8741, 0.9957, 0.9362, 0.9379, 1.0, 0.9442, 0.9988, 0.9957, 0.9377, 0.9913])
me_plane_002.materials.append(mat_material)
me_plane_002.use_remesh_preserve_volume = False
me_plane_002.use_remesh_preserve_attributes = False
me_plane_002.use_mirror_vertex_groups = False
me_plane_002.update()
me_plane = bpy.data.meshes.new('Plane')
me_plane.from_pydata([(-1.0, -1.0, 0.0), (1.0, -1.0, 0.0), (-1.0, 1.0, 0.0), (1.0, 1.0, 0.0)], [], [(0, 1, 3, 2)])
me_plane.use_remesh_preserve_volume = False
me_plane.use_remesh_preserve_attributes = False
me_plane.use_mirror_vertex_groups = False
me_plane.update()
me_circle_001 = bpy.data.meshes.new('Circle.001')
me_circle_001.from_pydata([(-1.0, -1.0, 0.0), (1.0, -1.0, 0.0), (-1.0, 1.0, 0.0), (1.0, 1.0, 0.0), (-1.0, 0.7143, 0.0), (-1.0, 0.4286, 0.0), (-1.0, 0.1429, 0.0), (-1.0, -0.1429, 0.0), (-1.0, -0.4286, 0.0), (-1.0, -0.7143, 0.0), (-0.7143, -1.0, 0.0), (-0.4286, -1.0, 0.0), (-0.1429, -1.0, 0.0), (0.1429, -1.0, 0.0), (0.4286, -1.0, 0.0), (0.7143, -1.0, 0.0), (1.0, -0.7143, 0.0), (1.0, -0.4286, 0.0), (1.0, -0.1429, 0.0), (1.0, 0.1429, 0.0), (1.0, 0.4286, 0.0), (1.0, 0.7143, 0.0), (0.7143, 1.0, 0.0), (0.4286, 1.0, 0.0), (0.1429, 1.0, 0.0), (-0.1429, 1.0, 0.0), (-0.4286, 1.0, 0.0), (-0.7143, 1.0, 0.0), (-0.7143, 0.7143, 0.0), (-0.7143, 0.4286, 0.0), (-0.7143, 0.1429, 0.0), (-0.7143, -0.1429, 0.0), (-0.7143, -0.4286, 0.0), (-0.7143, -0.7143, 0.0), (-0.4286, 0.7143, 0.0), (-0.4286, 0.4286, 0.0), (-0.4286, 0.1429, 0.0), (-0.4286, -0.1429, 0.0), (-0.4286, -0.4286, 0.0), (-0.4286, -0.7143, 0.0), (-0.1429, 0.7143, 0.0), (-0.1429, 0.4286, 0.0), (-0.1429, 0.1429, 0.0), (-0.1429, -0.1429, 0.0), (-0.1429, -0.4286, 0.0), (-0.1429, -0.7143, 0.0), (0.1429, 0.7143, 0.0), (0.1429, 0.4286, 0.0), (0.1429, 0.1429, 0.0), (0.1429, -0.1429, 0.0), (0.1429, -0.4286, 0.0), (0.1429, -0.7143, 0.0), (0.4286, 0.7143, 0.0), (0.4286, 0.4286, 0.0), (0.4286, 0.1429, 0.0), (0.4286, -0.1429, 0.0), (0.4286, -0.4286, 0.0), (0.4286, -0.7143, 0.0), (0.7143, 0.7143, 0.0), (0.7143, 0.4286, 0.0), (0.7143, 0.1429, 0.0), (0.7143, -0.1429, 0.0), (0.7143, -0.4286, 0.0), (0.7143, -0.7143, 0.0)], [], [(63, 16, 1, 15), (9, 33, 10, 0), (33, 39, 11, 10), (39, 45, 12, 11), (45, 51, 13, 12), (51, 57, 14, 13), (57, 63, 15, 14), (2, 27, 28, 4), (4, 28, 29, 5), (5, 29, 30, 6), (6, 30, 31, 7), (7, 31, 32, 8), (8, 32, 33, 9), (27, 26, 34, 28), (28, 34, 35, 29), (29, 35, 36, 30), (30, 36, 37, 31), (31, 37, 38, 32), (32, 38, 39, 33), (26, 25, 40, 34), (34, 40, 41, 35), (35, 41, 42, 36), (36, 42, 43, 37), (37, 43, 44, 38), (38, 44, 45, 39), (25, 24, 46, 40), (40, 46, 47, 41), (41, 47, 48, 42), (42, 48, 49, 43), (43, 49, 50, 44), (44, 50, 51, 45), (24, 23, 52, 46), (46, 52, 53, 47), (47, 53, 54, 48), (48, 54, 55, 49), (49, 55, 56, 50), (50, 56, 57, 51), (23, 22, 58, 52), (52, 58, 59, 53), (53, 59, 60, 54), (54, 60, 61, 55), (55, 61, 62, 56), (56, 62, 63, 57), (22, 3, 21, 58), (58, 21, 20, 59), (59, 20, 19, 60), (60, 19, 18, 61), (61, 18, 17, 62), (62, 17, 16, 63)])
_uv = me_circle_001.uv_layers.new(name='UVMap')
_uv.uv.foreach_set('vector', [0.0, 0.0, 0.0, 0.0, 0.0, 0.0, 0.0, 0.0, 0.0, 0.0, 0.0, 0.0, 0.0, 0.0, 0.0, 0.0, 0.0, 0.0, 0.0, 0.0, 0.0, 0.0, 0.0, 0.0, 0.0, 0.0, 0.0, 0.0, 0.0, 0.0, 0.0, 0.0, 0.0, 0.0, 0.0, 0.0, 0.0, 0.0, 0.0, 0.0, 0.0, 0.0, 0.0, 0.0, 0.0, 0.0, 0.0, 0.0, 0.0, 0.0, 0.0, 0.0, 0.0, 0.0, 0.0, 0.0, 0.0, 0.0, 0.0, 0.0, 0.0, 0.0, 0.0, 0.0, 0.0, 0.0, 0.0, 0.0, 0.0, 0.0, 0.0, 0.0, 0.0, 0.0, 0.0, 0.0, 0.0, 0.0, 0.0, 0.0, 0.0, 0.0, 0.0, 0.0, 0.0, 0.0, 0.0, 0.0, 0.0, 0.0, 0.0, 0.0, 0.0, 0.0, 0.0, 0.0, 0.0, 0.0, 0.0, 0.0, 0.0, 0.0, 0.0, 0.0, 0.0, 0.0, 0.0, 0.0, 0.0, 0.0, 0.0, 0.0, 0.0, 0.0, 0.0, 0.0, 0.0, 0.0, 0.0, 0.0, 0.0, 0.0, 0.0, 0.0, 0.0, 0.0, 0.0, 0.0, 0.0, 0.0, 0.0, 0.0, 0.0, 0.0, 0.0, 0.0, 0.0, 0.0, 0.0, 0.0, 0.0, 0.0, 0.0, 0.0, 0.0, 0.0, 0.0, 0.0, 0.0, 0.0, 0.0, 0.0, 0.0, 0.0, 0.0, 0.0, 0.0, 0.0, 0.0, 0.0, 0.0, 0.0, 0.0, 0.0, 0.0, 0.0, 0.0, 0.0, 0.0, 0.0, 0.0, 0.0, 0.0, 0.0, 0.0, 0.0, 0.0, 0.0, 0.0, 0.0, 0.0, 0.0, 0.0, 0.0, 0.0, 0.0, 0.0, 0.0, 0.0, 0.0, 0.0, 0.0, 0.0, 0.0, 0.0, 0.0, 0.0, 0.0, 0.0, 0.0, 0.0, 0.0, 0.0, 0.0, 0.0, 0.0, 0.0, 0.0, 0.0, 0.0, 0.0, 0.0, 0.0, 0.0, 0.0, 0.0, 0.0, 0.0, 0.0, 0.0, 0.0, 0.0, 0.0, 0.0, 0.0, 0.0, 0.0, 0.0, 0.0, 0.0, 0.0, 0.0, 0.0, 0.0, 0.0, 0.0, 0.0, 0.0, 0.0, 0.0, 0.0, 0.0, 0.0, 0.0, 0.0, 0.0, 0.0, 0.0, 0.0, 0.0, 0.0, 0.0, 0.0, 0.0, 0.0, 0.0, 0.0, 0.0, 0.0, 0.0, 0.0, 0.0, 0.0, 0.0, 0.0, 0.0, 0.0, 0.0, 0.0, 0.0, 0.0, 0.0, 0.0, 0.0, 0.0, 0.0, 0.0, 0.0, 0.0, 0.0, 0.0, 0.0, 0.0, 0.0, 0.0, 0.0, 0.0, 0.0, 0.0, 0.0, 0.0, 0.0, 0.0, 0.0, 0.0, 0.0, 0.0, 0.0, 0.0, 0.0, 0.0, 0.0, 0.0, 0.0, 0.0, 0.0, 0.0, 0.0, 0.0, 0.0, 0.0, 0.0, 0.0, 0.0, 0.0, 0.0, 0.0, 0.0, 0.0, 0.0, 0.0, 0.0, 0.0, 0.0, 0.0, 0.0, 0.0, 0.0, 0.0, 0.0, 0.0, 0.0, 0.0, 0.0, 0.0, 0.0, 0.0, 0.0, 0.0, 0.0, 0.0, 0.0, 0.0, 0.0, 0.0, 0.0, 0.0, 0.0, 0.0, 0.0, 0.0, 0.0, 0.0, 0.0, 0.0, 0.0, 0.0, 0.0, 0.0, 0.0, 0.0, 0.0, 0.0, 0.0, 0.0, 0.0, 0.0, 0.0, 0.0, 0.0, 0.0, 0.0, 0.0, 0.0, 0.0, 0.0, 0.0, 0.0, 0.0, 0.0, 0.0, 0.0, 0.0, 0.0, 0.0, 0.0, 0.0, 0.0, 0.0, 0.0, 0.0, 0.0])
me_circle_001.use_remesh_preserve_volume = False
me_circle_001.use_remesh_preserve_attributes = False
me_circle_001.use_mirror_vertex_groups = False
me_circle_001.update()

# ---- objects
ob_circlewater = bpy.data.objects.new('circlewater', me_plane_002)
ob_circlewater_hd = bpy.data.objects.new('circlewater_HD', me_plane)
ob_lamp = bpy.data.objects.new('Lamp', light_lamp)
ob_camera = bpy.data.objects.new('Camera', cam_camera)
ob_circle_water_001 = bpy.data.objects.new('circle_water.001', me_circle_001)

# ---- transforms, parenting, visibility, modifiers, constraints
ob_circlewater.location = (-6.9, -7.0, 0.0)
ob_circlewater.scale = (0.3, 0.3, 0.3)
ob_circlewater.lineart.crease_threshold = 0.0
ob_circlewater_hd.location = (-6.9, -7.0, -0.3274)
ob_circlewater_hd.scale = (0.3, 0.3, 0.3)
ob_circlewater_hd.lineart.crease_threshold = 0.0
_m = ob_circlewater_hd.modifiers.new('Ocean', 'OCEAN')
_m.repeat_x = 4
_m.repeat_y = 4
_m.resolution = 12
_m.viewport_resolution = 12
_m.spatial_size = 20
_m.time = 2.0
_m.filepath = '///cache_ocean'
ob_lamp.location = (4.076, 1.005, 5.904)
ob_lamp.rotation_euler = (0.6503, 0.05522, 1.866)
ob_lamp.lock_rotations_4d = False
ob_lamp.empty_display_type = 'ARROWS'
ob_lamp.color = (0.0, 0.0, 0.0, 0.0)
ob_lamp.lineart.crease_threshold = 0.0
ob_camera.location = (7.481, -6.508, 5.344)
ob_camera.rotation_euler = (1.109, 0.01082, 0.8149)
ob_camera.lock_rotations_4d = False
ob_camera.empty_display_type = 'ARROWS'
ob_camera.color = (0.0, 0.0, 0.0, 0.0)
ob_camera.display_type = 'WIRE'
ob_camera.lineart.crease_threshold = 0.0
ob_circle_water_001.location = (0.0, 0.0, 0.0)
ob_circle_water_001.hide_viewport = True
ob_circle_water_001.lineart.crease_threshold = 0.0

# ---- collection membership
col_collection_1.objects.link(ob_circlewater)
col_collection_1.objects.link(ob_circlewater_hd)
col_collection_1.objects.link(ob_lamp)
col_collection_1.objects.link(ob_camera)
col_collection_2.objects.link(ob_circle_water_001)

# ---- scene / render settings (as saved in the file)
scene.camera = ob_camera
scene.frame_start = 1; scene.frame_end = 250; scene.frame_set(25)
scene.render.engine = 'CYCLES'
scene.render.resolution_percentage = 50
scene.render.dither_intensity = 0.0
scene.render.use_bake_selected_to_active = True
scene.cycles.use_denoising = False
scene.cycles.samples = 10
scene.cycles.sampling_pattern = 'TABULATED_SOBOL'
scene.cycles.light_sampling_threshold = 0.0
scene.cycles.use_adaptive_sampling = False
scene.cycles.use_light_tree = False
scene.cycles.blur_glossy = 0.0
scene.cycles.volume_bounces = 1
scene.cycles.pixel_filter_type = 'GAUSSIAN'
scene.cycles.sample_clamp_indirect = 0.0
scene.cycles.bake_type = 'NORMAL'
scene.view_settings.view_transform = 'Standard'
bpy.context.view_layer.update()
